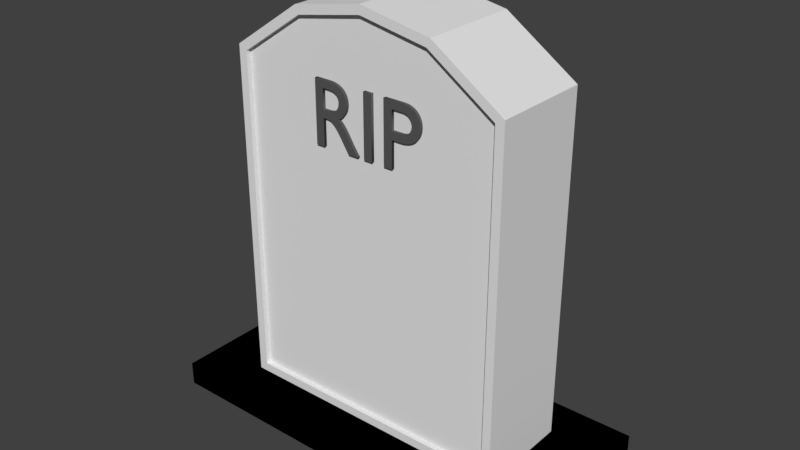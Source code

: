# Source: Tombstone.blend  (saved by Blender 2.79.0; exported with 4.5.12 LTS)
import bpy
from mathutils import Matrix  # noqa: F401  (used for matrix-valued properties, if any)

bpy.ops.wm.read_factory_settings(use_empty=True)
scene = bpy.context.scene
scene.name = 'Scene'

# ---- collections
col_collection_1 = bpy.data.collections.new('Collection 1'); scene.collection.children.link(col_collection_1)

# ---- materials (node trees are filled in below, after node groups)
mat_tombstone = bpy.data.materials.new('Tombstone')
mat_tombstone.alpha_threshold = 0.0
mat_tombstone.use_transparent_shadow = False
mat_tombstone.roughness = 0.5
mat_tombstone.line_color = (0.0, 0.0, 0.0, 1.0)
mat_tombstone_letter = bpy.data.materials.new('Tombstone letter')
mat_tombstone_letter.alpha_threshold = 0.0
mat_tombstone_letter.use_transparent_shadow = False
mat_tombstone_letter.diffuse_color = (0.0985, 0.0985, 0.0985, 1.0)
mat_tombstone_letter.roughness = 0.5

# ---- material node trees

# ---- world
world_world = bpy.data.worlds.new('World'); scene.world = world_world
world_world.color = (0.05088, 0.05088, 0.05088)
world_world.use_sun_shadow = False
world_world.sun_shadow_jitter_overblur = 0.0
world_world.cycles.sampling_method = 'MANUAL'

# ---- meshes
me_cube = bpy.data.meshes.new('Cube')
me_cube.from_pydata([(1.0, 0.6616, -0.0595), (1.0, -0.6616, -0.0595), (-1.0, -0.6616, -0.0595), (-1.0, 0.6616, -0.0595), (1.0, 0.6616, 0.0595), (1.0, -0.6616, 0.0595), (-1.0, -0.6616, 0.0595), (-1.0, 0.6616, 0.0595), (1.0, 0.6616, 0.0595), (1.0, -0.6616, 0.0595), (-1.0, 0.6616, 0.0595), (-1.0, -0.6616, 0.0595), (0.7037, 0.3654, 0.0595), (-0.7037, 0.3654, 0.0595), (1.0, 0.6616, 0.0595), (1.0, -0.6616, 0.0595), (-1.0, 0.6616, 0.0595), (-1.0, -0.6616, 0.0595), (0.6604, 0.3654, 1.731), (-0.6604, 0.3654, 1.731), (0.5, 0.6616, -0.0595), (1.788e-07, 0.6616, -0.0595), (-0.5, 0.6616, -0.0595), (0.5, -0.6616, -0.0595), (-5.96e-08, -0.6616, -0.0595), (-0.5, -0.6616, -0.0595), (0.5, 0.6616, 0.0595), (2.384e-07, 0.6616, 0.0595), (-0.5, 0.6616, 0.0595), (0.5, -0.6616, 0.0595), (-4.768e-07, -0.6616, 0.0595), (-0.5, -0.6616, 0.0595), (0.5, 0.6616, 0.0595), (2.384e-07, 0.6616, 0.0595), (-0.5, 0.6616, 0.0595), (0.5, -0.6616, 0.0595), (-4.768e-07, -0.6616, 0.0595), (-0.5, -0.6616, 0.0595), (0.5, 0.6616, 0.0595), (2.384e-07, 0.6616, 0.0595), (-0.5, 0.6616, 0.0595), (0.5, -0.6616, 0.0595), (-4.768e-07, -0.6616, 0.0595), (-0.5, -0.6616, 0.0595), (0.3519, 0.3654, 0.0595), (8.941e-08, 0.3654, 0.0595), (-0.3519, 0.3654, 0.0595), (0.3351, 0.3654, 1.951), (8.974e-08, 0.3654, 2.013), (-0.3351, 0.3654, 1.951), (-0.3519, 0.3654, 0.1029), (-0.6604, 0.3654, 0.1029), (-0.3519, 0.3654, 1.992), (-0.7037, 0.3654, 1.754), (0.7037, 0.3654, 1.754), (0.3519, 0.3654, 0.1029), (0.6604, 0.3654, 0.1029), (8.941e-08, 0.3654, 0.1029), (0.3519, 0.3654, 1.992), (8.941e-08, 0.3654, 2.057), (-0.3519, 0.329, 0.1029), (-0.6604, 0.329, 0.1029), (0.6604, 0.329, 0.1029), (0.3519, 0.329, 0.1029), (8.449e-08, 0.329, 0.1029), (-0.3351, 0.329, 1.951), (-0.6604, 0.329, 1.731), (0.6604, 0.329, 1.731), (0.3351, 0.329, 1.951), (8.482e-08, 0.329, 2.013), (1.0, -0.6616, -0.0595), (1.0, 0.6616, -0.0595), (-1.0, 0.6616, -0.0595), (-1.0, -0.6616, -0.0595), (1.0, -0.6616, 0.0595), (1.0, 0.6616, 0.0595), (-1.0, 0.6616, 0.0595), (-1.0, -0.6616, 0.0595), (1.0, -0.6616, 0.0595), (1.0, 0.6616, 0.0595), (-1.0, -0.6616, 0.0595), (-1.0, 0.6616, 0.0595), (0.7037, -0.3654, 0.0595), (-0.7037, -0.3654, 0.0595), (1.0, -0.6616, 0.0595), (1.0, 0.6616, 0.0595), (-1.0, -0.6616, 0.0595), (-1.0, 0.6616, 0.0595), (0.6604, -0.3654, 1.731), (-0.6604, -0.3654, 1.731), (0.5, -0.6616, -0.0595), (1.788e-07, -0.6616, -0.0595), (-0.5, -0.6616, -0.0595), (0.5, 0.6616, -0.0595), (-5.96e-08, 0.6616, -0.0595), (-0.5, 0.6616, -0.0595), (0.5, -0.6616, 0.0595), (2.384e-07, -0.6616, 0.0595), (-0.5, -0.6616, 0.0595), (0.5, 0.6616, 0.0595), (-4.768e-07, 0.6616, 0.0595), (-0.5, 0.6616, 0.0595), (0.5, -0.6616, 0.0595), (2.384e-07, -0.6616, 0.0595), (-0.5, -0.6616, 0.0595), (0.5, 0.6616, 0.0595), (-4.768e-07, 0.6616, 0.0595), (-0.5, 0.6616, 0.0595), (0.5, -0.6616, 0.0595), (2.384e-07, -0.6616, 0.0595), (-0.5, -0.6616, 0.0595), (0.5, 0.6616, 0.0595), (-4.768e-07, 0.6616, 0.0595), (-0.5, 0.6616, 0.0595), (0.3519, -0.3654, 0.0595), (8.941e-08, -0.3654, 0.0595), (-0.3519, -0.3654, 0.0595), (0.3351, -0.3654, 1.951), (8.974e-08, -0.3654, 2.013), (-0.3351, -0.3654, 1.951), (-0.3519, -0.3654, 0.1029), (-0.6604, -0.3654, 0.1029), (-0.3519, -0.3654, 1.992), (-0.7037, -0.3654, 1.754), (0.7037, -0.3654, 1.754), (0.3519, -0.3654, 0.1029), (0.6604, -0.3654, 0.1029), (8.941e-08, -0.3654, 0.1029), (0.3519, -0.3654, 1.992), (8.941e-08, -0.3654, 2.057), (-0.3519, -0.329, 0.1029), (-0.6604, -0.329, 0.1029), (0.6604, -0.329, 0.1029), (0.3519, -0.329, 0.1029), (8.449e-08, -0.329, 0.1029), (-0.3351, -0.329, 1.951), (-0.6604, -0.329, 1.731), (0.6604, -0.329, 1.731), (0.3351, -0.329, 1.951), (8.482e-08, -0.329, 2.013), (0.7037, 0.0, 0.0595), (-0.7037, 0.0, 0.0595), (0.7037, 0.0, 1.754), (-0.7037, 0.0, 1.754), (0.3519, 0.0, 1.992), (-1.043e-07, 0.0, 2.057), (-0.3519, 0.0, 1.992), (1.0, 0.6616, -0.0595), (1.0, -0.6616, -0.0595), (-0.5, 0.6616, -0.0595), (-1.0, 0.6616, -0.0595), (-0.5, -0.6616, -0.0595), (-1.0, -0.6616, -0.0595), (0.5, 0.6616, -0.0595), (1.788e-07, 0.6616, -0.0595), (0.5, -0.6616, -0.0595), (-5.96e-08, -0.6616, -0.0595), (1.0, 0.6616, -0.0595), (1.0, -0.6616, -0.0595), (-0.5, 0.6616, -0.0595), (-1.0, 0.6616, -0.0595), (1.0, 0.6616, 0.0595), (-0.5, -0.6616, -0.0595), (-1.0, -0.6616, -0.0595), (1.0, -0.6616, 0.0595), (-1.0, -0.6616, 0.0595), (-1.0, 0.6616, 0.0595), (-0.5, 0.6616, 0.0595), (-0.5, -0.6616, 0.0595), (0.5, 0.6616, -0.0595), (1.788e-07, 0.6616, -0.0595), (0.5, -0.6616, -0.0595), (-5.96e-08, -0.6616, -0.0595), (0.5, 0.6616, 0.0595), (2.384e-07, 0.6616, 0.0595), (0.5, -0.6616, 0.0595), (-4.768e-07, -0.6616, 0.0595), (-0.5, -0.6616, -0.0595), (-1.0, -0.6616, -0.0595), (1.0, -0.6616, -0.0595), (1.0, -0.6616, 0.0595), (-0.5, 0.6616, -0.0595), (-1.0, 0.6616, -0.0595), (1.0, 0.6616, -0.0595), (1.0, 0.6616, 0.0595), (-1.0, 0.6616, 0.0595), (-1.0, -0.6616, 0.0595), (-0.5, -0.6616, 0.0595), (-0.5, 0.6616, 0.0595), (0.5, -0.6616, -0.0595), (1.788e-07, -0.6616, -0.0595), (0.5, 0.6616, -0.0595), (-5.96e-08, 0.6616, -0.0595), (0.5, -0.6616, 0.0595), (2.384e-07, -0.6616, 0.0595), (0.5, 0.6616, 0.0595), (-4.768e-07, 0.6616, 0.0595), (1.0, 0.6616, -0.0595), (1.0, -0.6616, -0.0595), (-0.5, 0.6616, -0.0595), (-1.0, 0.6616, -0.0595), (-0.5, -0.6616, -0.0595), (-1.0, -0.6616, -0.0595), (0.5, 0.6616, -0.0595), (1.788e-07, 0.6616, -0.0595), (0.5, -0.6616, -0.0595), (-5.96e-08, -0.6616, -0.0595)], [], [(7, 6, 11, 10), (101, 100, 196, 188), (2, 6, 7, 3), (10, 11, 17, 16), (28, 7, 10, 34), (29, 5, 9, 35), (5, 4, 8, 9), (34, 10, 16, 40), (35, 9, 15, 41), (9, 8, 14, 15), (121, 83, 116, 115, 114, 82, 126, 125, 127, 120), (153, 147, 197, 203), (14, 38, 39, 40, 16, 17, 43, 42, 41, 15), (11, 37, 43, 17), (37, 36, 42, 43), (36, 35, 41, 42), (8, 32, 38, 14), (32, 33, 39, 38), (33, 34, 40, 39), (6, 31, 37, 11), (31, 30, 36, 37), (30, 29, 35, 36), (4, 26, 32, 8), (26, 27, 33, 32), (27, 28, 34, 33), (75, 71, 183, 184), (50, 51, 61, 60), (24, 25, 151, 156), (49, 19, 53, 52), (19, 51, 13, 53), (56, 18, 54, 12), (18, 47, 58, 54), (47, 48, 59, 58), (48, 49, 52, 59), (61, 66, 65, 69, 68, 67, 62, 63, 64, 60), (18, 56, 62, 67), (47, 18, 67, 68), (56, 55, 63, 62), (19, 49, 65, 66), (55, 57, 64, 63), (48, 47, 68, 69), (51, 19, 66, 61), (49, 48, 69, 65), (57, 50, 60, 64), (58, 59, 145, 129, 128, 144), (54, 58, 144, 128, 124, 142), (140, 12, 54, 142, 124, 82), (59, 52, 146, 122, 129, 145), (52, 53, 143, 123, 122, 146), (77, 80, 81, 76), (70, 71, 75, 74), (23, 1, 158, 171), (80, 86, 87, 81), (98, 104, 80, 77), (99, 105, 79, 75), (75, 79, 78, 74), (104, 110, 86, 80), (105, 111, 85, 79), (79, 85, 84, 78), (100, 99, 195, 196), (84, 85, 111, 112, 113, 87, 86, 110, 109, 108), (81, 87, 113, 107), (107, 113, 112, 106), (106, 112, 111, 105), (78, 84, 108, 102), (102, 108, 109, 103), (103, 109, 110, 104), (76, 81, 107, 101), (101, 107, 106, 100), (100, 106, 105, 99), (74, 78, 102, 96), (96, 102, 103, 97), (97, 103, 104, 98), (31, 6, 165, 168), (120, 130, 131, 121), (95, 94, 93, 71, 70, 90, 91, 92, 73, 72), (119, 122, 123, 89), (89, 123, 83, 121), (126, 82, 124, 88), (51, 50, 57, 55, 56, 12, 44, 45, 46, 13), (88, 124, 128, 117), (117, 128, 129, 118), (118, 129, 122, 119), (131, 130, 134, 133, 132, 137, 138, 139, 135, 136), (88, 137, 132, 126), (117, 138, 137, 88), (126, 132, 133, 125), (89, 136, 135, 119), (125, 133, 134, 127), (118, 139, 138, 117), (121, 131, 136, 89), (119, 135, 139, 118), (127, 134, 130, 120), (152, 150, 200, 202), (2, 3, 150, 152), (22, 21, 154, 149), (1, 23, 155, 148), (25, 2, 152, 151), (20, 0, 147, 153), (0, 1, 148, 147), (23, 24, 156, 155), (3, 22, 149, 150), (21, 20, 153, 154), (157, 161, 164, 158), (159, 160, 166, 167, 174, 173, 161, 157, 169, 170), (168, 165, 163, 162, 172, 171, 158, 164, 175, 176), (182, 178, 186, 185), (177, 190, 189, 179, 180, 193, 194, 187, 186, 178), (188, 196, 195, 184, 183, 191, 192, 181, 182, 185), (24, 23, 171, 172), (72, 73, 178, 182), (154, 153, 203, 204), (25, 24, 172, 162), (149, 154, 204, 199), (26, 4, 161, 173), (1, 0, 157, 158), (90, 70, 179, 189), (148, 155, 205, 198), (27, 26, 173, 174), (22, 3, 160, 159), (91, 90, 189, 190), (155, 156, 206, 205), (28, 27, 174, 167), (98, 77, 186, 187), (92, 91, 190, 177), (156, 151, 201, 206), (5, 29, 175, 164), (76, 101, 188, 185), (2, 25, 162, 163), (71, 93, 191, 183), (29, 30, 176, 175), (77, 76, 185, 186), (93, 94, 192, 191), (30, 31, 168, 176), (94, 95, 181, 192), (6, 2, 163, 165), (74, 96, 193, 180), (147, 148, 198, 197), (3, 7, 166, 160), (96, 97, 194, 193), (0, 20, 169, 157), (73, 92, 177, 178), (150, 149, 199, 200), (4, 5, 164, 161), (97, 98, 187, 194), (20, 21, 170, 169), (70, 74, 180, 179), (151, 152, 202, 201), (7, 28, 167, 166), (99, 75, 184, 195), (21, 22, 159, 170), (95, 72, 182, 181), (13, 141, 83, 123, 143, 53)])
_uv = me_cube.uv_layers.new(name='UVMap')
_uv.uv.foreach_set('vector', [0.0, 0.0, 0.0, 0.0, 0.0, 0.0, 0.0, 0.0, 0.0, 0.0, 0.0, 0.0, 0.0, 0.0, 0.0, 0.0, 0.8564, 0.6947, 0.877, 0.6947, 0.877, 0.9299, 0.8564, 0.9299, 0.0, 0.0, 0.0, 0.0, 0.0, 0.0, 0.0, 0.0, 0.0, 0.0, 0.0, 0.0, 0.0, 0.0, 0.0, 0.0, 0.0, 0.0, 0.0, 0.0, 0.0, 0.0, 0.0, 0.0, 0.0, 0.0, 0.0, 0.0, 0.0, 0.0, 0.0, 0.0, 0.0, 0.0, 0.0, 0.0, 0.0, 0.0, 0.0, 0.0, 0.0, 0.0, 0.0, 0.0, 0.0, 0.0, 0.0, 0.0, 0.0, 0.0, 0.0, 0.0, 0.0, 0.0, 0.0, 0.0, 0.2516, 0.00771, 0.2441, 0.0, 0.3051, 6.622e-10, 0.3661, 6.622e-10, 0.4271, 6.622e-10, 0.4882, 1.324e-09, 0.4806, 0.00771, 0.4271, 0.00771, 0.3661, 0.00771, 0.3051, 0.00771, 0.0, 0.0, 0.0, 0.0, 0.0, 0.0, 0.0, 0.0, 0.2295, 0.7106, 0.2295, 0.6217, 0.2295, 0.5329, 0.2295, 0.444, 0.2295, 0.3551, 0.4589, 0.3551, 0.4589, 0.444, 0.4589, 0.5329, 0.4589, 0.6217, 0.4589, 0.7106, 0.0, 0.0, 0.0, 0.0, 0.0, 0.0, 0.0, 0.0, 0.0, 0.0, 0.0, 0.0, 0.0, 0.0, 0.0, 0.0, 0.0, 0.0, 0.0, 0.0, 0.0, 0.0, 0.0, 0.0, 0.0, 0.0, 0.0, 0.0, 0.0, 0.0, 0.0, 0.0, 0.0, 0.0, 0.0, 0.0, 0.0, 0.0, 0.0, 0.0, 0.0, 0.0, 0.0, 0.0, 0.0, 0.0, 0.0, 0.0, 0.0, 0.0, 0.0, 0.0, 0.0, 0.0, 0.0, 0.0, 0.0, 0.0, 0.0, 0.0, 0.0, 0.0, 0.0, 0.0, 0.0, 0.0, 0.0, 0.0, 0.0, 0.0, 0.0, 0.0, 0.0, 0.0, 0.0, 0.0, 0.0, 0.0, 0.0, 0.0, 0.0, 0.0, 0.0, 0.0, 0.0, 0.0, 0.0, 0.0, 0.0, 0.0, 0.0, 0.0, 0.0, 0.0, 0.0, 0.0, 0.0, 0.0, 0.0, 0.0, 0.0, 0.0, 0.0, 0.0, 0.02523, 0.8905, 0.02523, 0.9454, 0.01892, 0.9454, 0.01892, 0.8905, 0.0, 0.0, 0.0, 0.0, 0.0, 0.0, 0.0, 0.0, 0.06394, 0.01891, 0.007522, 0.05802, 0.0, 0.05392, 0.06102, 0.01162, 0.007522, 0.05802, 0.007522, 0.3474, 4.135e-08, 0.3551, 0.0, 0.05392, 0.2366, 0.3474, 0.2366, 0.05802, 0.2441, 0.05392, 0.2441, 0.3551, 0.2366, 0.05802, 0.1801, 0.01891, 0.1831, 0.01162, 0.2441, 0.05392, 0.1801, 0.01891, 0.122, 0.007842, 0.122, 0.0, 0.1831, 0.01162, 0.122, 0.007842, 0.06394, 0.01891, 0.06102, 0.01162, 0.122, 0.0, 0.4882, 0.3396, 0.4882, 0.05017, 0.5446, 0.01106, 0.6027, 0.0, 0.6608, 0.01106, 0.7172, 0.05017, 0.7172, 0.3396, 0.6637, 0.3396, 0.6027, 0.3396, 0.5417, 0.3396, 0.9103, 0.6947, 0.9103, 0.9841, 0.904, 0.9841, 0.904, 0.6947, 0.03154, 0.8875, 0.03154, 0.9454, 0.02523, 0.9454, 0.02523, 0.8875, 0.02523, 0.7106, 0.02523, 0.7654, 0.01892, 0.7654, 0.01892, 0.7106, 0.03154, 0.7106, 0.03154, 0.7684, 0.02523, 0.7684, 0.02523, 0.7106, 0.02523, 0.7654, 0.02523, 0.828, 0.01892, 0.828, 0.01892, 0.7654, 0.03154, 0.828, 0.03154, 0.8875, 0.02523, 0.8875, 0.02523, 0.828, 0.9166, 0.6947, 0.9166, 0.9841, 0.9103, 0.9841, 0.9103, 0.6947, 0.03154, 0.7684, 0.03154, 0.828, 0.02523, 0.828, 0.02523, 0.7684, 0.02523, 0.828, 0.02523, 0.8905, 0.01892, 0.8905, 0.01892, 0.828, 0.8151, 0.7572, 0.8151, 0.8198, 0.7518, 0.8198, 0.6884, 0.8198, 0.6884, 0.7572, 0.7518, 0.7572, 0.8151, 0.6947, 0.8151, 0.7572, 0.7518, 0.7572, 0.6884, 0.7572, 0.6884, 0.6947, 0.7518, 0.6947, 0.9073, 8.608e-09, 0.9706, 0.0, 0.9706, 0.3012, 0.9073, 0.3012, 0.8439, 0.3012, 0.8439, 6.622e-09, 0.8151, 0.8198, 0.8151, 0.8823, 0.7518, 0.8823, 0.6884, 0.8823, 0.6884, 0.8198, 0.7518, 0.8198, 0.8151, 0.8823, 0.8151, 0.9449, 0.7518, 0.9449, 0.6884, 0.9449, 0.6884, 0.8823, 0.7518, 0.8823, 0.0, 0.0, 0.0, 0.0, 0.0, 0.0, 0.0, 0.0, 0.8358, 0.9299, 0.8358, 0.6947, 0.8564, 0.6947, 0.8564, 0.9299, 0.0, 0.0, 0.0, 0.0, 0.0, 0.0, 0.0, 0.0, 0.0, 0.0, 0.0, 0.0, 0.0, 0.0, 0.0, 0.0, 0.0, 0.0, 0.0, 0.0, 0.0, 0.0, 0.0, 0.0, 0.0, 0.0, 0.0, 0.0, 0.0, 0.0, 0.0, 0.0, 0.0, 0.0, 0.0, 0.0, 0.0, 0.0, 0.0, 0.0, 0.0, 0.0, 0.0, 0.0, 0.0, 0.0, 0.0, 0.0, 0.0, 0.0, 0.0, 0.0, 0.0, 0.0, 0.0, 0.0, 0.0, 0.0, 0.0, 0.0, 0.0, 0.0, 0.0, 0.0, 0.0, 0.0, 0.0, 0.0, 0.0, 0.0, 0.0, 0.0, 0.0, 0.3551, 0.2295, 0.3551, 0.2295, 0.444, 0.2295, 0.5329, 0.2295, 0.6217, 0.2295, 0.7106, 1.24e-07, 0.7106, 8.269e-08, 0.6217, 6.202e-08, 0.5329, 4.135e-08, 0.444, 0.0, 0.0, 0.0, 0.0, 0.0, 0.0, 0.0, 0.0, 0.0, 0.0, 0.0, 0.0, 0.0, 0.0, 0.0, 0.0, 0.0, 0.0, 0.0, 0.0, 0.0, 0.0, 0.0, 0.0, 0.0, 0.0, 0.0, 0.0, 0.0, 0.0, 0.0, 0.0, 0.0, 0.0, 0.0, 0.0, 0.0, 0.0, 0.0, 0.0, 0.0, 0.0, 0.0, 0.0, 0.0, 0.0, 0.0, 0.0, 0.0, 0.0, 0.0, 0.0, 0.0, 0.0, 0.0, 0.0, 0.0, 0.0, 0.0, 0.0, 0.0, 0.0, 0.0, 0.0, 0.0, 0.0, 0.0, 0.0, 0.0, 0.0, 0.0, 0.0, 0.0, 0.0, 0.0, 0.0, 0.0, 0.0, 0.0, 0.0, 0.0, 0.0, 0.0, 0.0, 0.0, 0.0, 0.0, 0.0, 0.0, 0.0, 0.0, 0.0, 0.0, 0.0, 0.0, 0.0, 0.0, 0.0, 0.0, 0.0, 0.0, 0.0, 0.0, 0.0, 0.01261, 0.8905, 0.01892, 0.8905, 0.01892, 0.9454, 0.01261, 0.9454, 0.4589, 0.6217, 0.4589, 0.5329, 0.4589, 0.444, 0.4589, 0.3551, 0.6884, 0.3551, 0.6884, 0.444, 0.6884, 0.5329, 0.6884, 0.6217, 0.6884, 0.7106, 0.4589, 0.7106, 0.308, 0.3362, 0.3051, 0.3435, 0.2441, 0.3012, 0.2516, 0.2971, 0.2516, 0.2971, 0.2441, 0.3012, 0.2441, 0.0, 0.2516, 0.00771, 0.4806, 0.00771, 0.4882, 1.324e-09, 0.4882, 0.3012, 0.4806, 0.2971, 0.007522, 0.3474, 0.06102, 0.3474, 0.122, 0.3474, 0.1831, 0.3474, 0.2366, 0.3474, 0.2441, 0.3551, 0.1831, 0.3551, 0.122, 0.3551, 0.06102, 0.3551, 4.135e-08, 0.3551, 0.4806, 0.2971, 0.4882, 0.3012, 0.4271, 0.3435, 0.4242, 0.3362, 0.4242, 0.3362, 0.4271, 0.3435, 0.3661, 0.3551, 0.3661, 0.3473, 0.3661, 0.3473, 0.3661, 0.3551, 0.3051, 0.3435, 0.308, 0.3362, 0.9175, 0.6947, 0.864, 0.6947, 0.8029, 0.6947, 0.7419, 0.6947, 0.6884, 0.6947, 0.6884, 0.4053, 0.7448, 0.3662, 0.8029, 0.3551, 0.861, 0.3662, 0.9175, 0.4053, 0.8977, 0.6947, 0.904, 0.6947, 0.904, 0.9841, 0.8977, 0.9841, 0.01261, 0.7684, 0.006307, 0.7684, 0.006307, 0.7106, 0.01261, 0.7106, 0.01261, 0.7106, 0.01892, 0.7106, 0.01892, 0.7654, 0.01261, 0.7654, 0.01261, 0.9454, 0.006307, 0.9454, 0.006307, 0.8875, 0.01261, 0.8875, 0.01261, 0.7654, 0.01892, 0.7654, 0.01892, 0.828, 0.01261, 0.828, 0.01261, 0.828, 0.006307, 0.828, 0.006307, 0.7684, 0.01261, 0.7684, 5.168e-09, 0.7106, 0.006307, 0.7106, 0.006307, 1.0, 0.0, 1.0, 0.01261, 0.8875, 0.006307, 0.8875, 0.006307, 0.828, 0.01261, 0.828, 0.01261, 0.828, 0.01892, 0.828, 0.01892, 0.8905, 0.01261, 0.8905, 0.0, 0.0, 0.0, 0.0, 0.0, 0.0, 0.0, 0.0, 0.0, 0.0, 0.0, 0.0, 0.0, 0.0, 0.0, 0.0, 0.0, 0.0, 0.0, 0.0, 0.0, 0.0, 0.0, 0.0, 0.0, 0.0, 0.0, 0.0, 0.0, 0.0, 0.0, 0.0, 0.0, 0.0, 0.0, 0.0, 0.0, 0.0, 0.0, 0.0, 0.0, 0.0, 0.0, 0.0, 0.0, 0.0, 0.0, 0.0, 0.0, 0.0, 0.0, 0.0, 0.0, 0.0, 0.0, 0.0, 0.0, 0.0, 0.0, 0.0, 0.0, 0.0, 0.0, 0.0, 0.0, 0.0, 0.0, 0.0, 0.0, 0.0, 0.0, 0.0, 0.0, 0.0, 0.0, 0.0, 0.0, 0.0, 0.0, 0.0, 0.8358, 0.9299, 0.8151, 0.9299, 0.8151, 0.6947, 0.8358, 0.6947, 0.9381, 0.6217, 0.9381, 0.7106, 0.9175, 0.7106, 0.9175, 0.6217, 0.9175, 0.5329, 0.9175, 0.444, 0.9175, 0.3551, 0.9381, 0.3551, 0.9381, 0.444, 0.9381, 0.5329, 1.0, 0.6217, 1.0, 0.7106, 0.9794, 0.7106, 0.9794, 0.6217, 0.9794, 0.5329, 0.9794, 0.444, 0.9794, 0.3551, 1.0, 0.3551, 1.0, 0.444, 1.0, 0.5329, 0.877, 0.9299, 0.877, 0.6947, 0.8977, 0.6947, 0.8977, 0.9299, 0.9587, 0.444, 0.9587, 0.5329, 0.9587, 0.6217, 0.9587, 0.7106, 0.9381, 0.7106, 0.9381, 0.6217, 0.9381, 0.5329, 0.9381, 0.444, 0.9381, 0.3551, 0.9587, 0.3551, 0.9794, 0.444, 0.9794, 0.5329, 0.9794, 0.6217, 0.9794, 0.7106, 0.9587, 0.7106, 0.9587, 0.6217, 0.9587, 0.5329, 0.9587, 0.444, 0.9587, 0.3551, 0.9794, 0.3551, 0.0, 0.0, 0.0, 0.0, 0.0, 0.0, 0.0, 0.0, 0.0, 0.0, 0.0, 0.0, 0.0, 0.0, 0.0, 0.0, 0.0, 0.0, 0.0, 0.0, 0.0, 0.0, 0.0, 0.0, 0.0, 0.0, 0.0, 0.0, 0.0, 0.0, 0.0, 0.0, 0.0, 0.0, 0.0, 0.0, 0.0, 0.0, 0.0, 0.0, 0.0, 0.0, 0.0, 0.0, 0.0, 0.0, 0.0, 0.0, 0.0, 0.0, 0.0, 0.0, 0.0, 0.0, 0.0, 0.0, 0.0, 0.0, 0.0, 0.0, 0.0, 0.0, 0.0, 0.0, 0.0, 0.0, 0.0, 0.0, 0.0, 0.0, 0.0, 0.0, 0.0, 0.0, 0.0, 0.0, 0.0, 0.0, 0.0, 0.0, 0.0, 0.0, 0.0, 0.0, 0.0, 0.0, 0.0, 0.0, 0.0, 0.0, 0.0, 0.0, 0.0, 0.0, 0.0, 0.0, 0.0, 0.0, 0.0, 0.0, 0.0, 0.0, 0.0, 0.0, 0.0, 0.0, 0.0, 0.0, 0.0, 0.0, 0.0, 0.0, 0.0, 0.0, 0.0, 0.0, 0.0, 0.0, 0.0, 0.0, 0.0, 0.0, 0.0, 0.0, 0.0, 0.0, 0.0, 0.0, 0.0, 0.0, 0.0, 0.0, 0.0, 0.0, 0.0, 0.0, 0.0, 0.0, 0.0, 0.0, 0.0, 0.0, 0.0, 0.0, 0.0, 0.0, 0.0, 0.0, 0.0, 0.0, 0.0, 0.0, 0.0, 0.0, 0.0, 0.0, 0.0, 0.0, 0.0, 0.0, 0.0, 0.0, 0.0, 0.0, 0.0, 0.0, 0.0, 0.0, 0.0, 0.0, 0.0, 0.0, 0.0, 0.0, 0.0, 0.0, 0.0, 0.0, 0.0, 0.0, 0.0, 0.0, 0.0, 0.0, 0.0, 0.0, 0.0, 0.0, 0.0, 0.0, 0.0, 0.0, 0.0, 0.0, 0.0, 0.0, 0.0, 0.0, 0.0, 0.0, 0.0, 0.0, 0.0, 0.0, 0.0, 0.0, 0.0, 0.0, 0.0, 0.0, 0.0, 0.0, 0.0, 0.0, 0.0, 0.0, 0.0, 0.0, 0.0, 0.0, 0.0, 0.0, 0.0, 0.0, 0.0, 0.0, 0.0, 0.0, 0.0, 0.0, 0.0, 0.0, 0.0, 0.0, 0.0, 0.0, 0.0, 0.0, 0.0, 0.0, 0.0, 0.0, 0.0, 0.0, 0.0, 0.0, 0.0, 0.0, 0.0, 0.0, 0.0, 0.0, 0.0, 0.0, 0.0, 0.0, 0.0, 0.0, 0.0, 0.0, 0.0, 0.0, 0.0, 0.0, 0.0, 0.0, 0.0, 0.0, 0.0, 0.0, 0.0, 0.0, 0.0, 0.0, 0.0, 0.0, 0.0, 0.0, 0.0, 0.0, 0.0, 0.0, 0.0, 0.0, 0.0, 0.0, 0.0, 0.0, 0.0, 0.0, 0.0, 0.0, 0.0, 0.0, 0.0, 0.0, 0.0, 0.0, 0.0, 0.0, 0.0, 0.0, 0.0, 0.0, 0.0, 0.0, 0.0, 0.0, 0.0, 0.0, 0.0, 0.0, 0.0, 0.0, 0.0, 0.0, 0.0, 0.0, 0.0, 0.0, 0.0, 0.0, 0.0, 0.0, 0.0, 0.0, 0.0, 0.0, 0.0, 0.0, 0.0, 0.0, 0.0, 0.0, 0.0, 0.0, 0.0, 0.0, 0.0, 0.0, 0.0, 0.0, 0.0, 0.0, 0.8439, 0.3012, 0.7806, 0.3012, 0.7172, 0.3012, 0.7172, 0.0, 0.7806, 0.0, 0.8439, 0.0])
_ca = me_cube.color_attributes.new('Col', 'BYTE_COLOR', 'CORNER')
_ca.data.foreach_set('color', [1.0, 1.0, 1.0, 1.0, 1.0, 1.0, 1.0, 1.0, 1.0, 1.0, 1.0, 1.0, 1.0, 1.0, 1.0, 1.0, 1.0, 1.0, 1.0, 1.0, 1.0, 1.0, 1.0, 1.0, 1.0, 1.0, 1.0, 1.0, 1.0, 1.0, 1.0, 1.0, 1.0, 1.0, 1.0, 1.0, 1.0, 1.0, 1.0, 1.0, 1.0, 1.0, 1.0, 1.0, 1.0, 1.0, 1.0, 1.0, 1.0, 1.0, 1.0, 1.0, 1.0, 1.0, 1.0, 1.0, 1.0, 1.0, 1.0, 1.0, 1.0, 1.0, 1.0, 1.0, 1.0, 1.0, 1.0, 1.0, 1.0, 1.0, 1.0, 1.0, 1.0, 1.0, 1.0, 1.0, 1.0, 1.0, 1.0, 1.0, 1.0, 1.0, 1.0, 1.0, 1.0, 1.0, 1.0, 1.0, 1.0, 1.0, 1.0, 1.0, 1.0, 1.0, 1.0, 1.0, 1.0, 1.0, 1.0, 1.0, 1.0, 1.0, 1.0, 1.0, 1.0, 1.0, 1.0, 1.0, 1.0, 1.0, 1.0, 1.0, 1.0, 1.0, 1.0, 1.0, 1.0, 1.0, 1.0, 1.0, 1.0, 1.0, 1.0, 1.0, 1.0, 1.0, 1.0, 1.0, 1.0, 1.0, 1.0, 1.0, 1.0, 1.0, 1.0, 1.0, 1.0, 1.0, 1.0, 1.0, 1.0, 1.0, 1.0, 1.0, 1.0, 1.0, 1.0, 1.0, 1.0, 1.0, 1.0, 1.0, 1.0, 1.0, 1.0, 1.0, 1.0, 1.0, 1.0, 1.0, 1.0, 1.0, 1.0, 1.0, 1.0, 1.0, 1.0, 1.0, 1.0, 1.0, 1.0, 1.0, 1.0, 1.0, 1.0, 1.0, 1.0, 1.0, 1.0, 1.0, 1.0, 1.0, 1.0, 1.0, 1.0, 1.0, 1.0, 1.0, 1.0, 1.0, 1.0, 1.0, 1.0, 1.0, 1.0, 1.0, 1.0, 1.0, 1.0, 1.0, 1.0, 1.0, 1.0, 1.0, 1.0, 1.0, 1.0, 1.0, 1.0, 1.0, 1.0, 1.0, 1.0, 1.0, 1.0, 1.0, 1.0, 1.0, 1.0, 1.0, 1.0, 1.0, 1.0, 1.0, 1.0, 1.0, 1.0, 1.0, 1.0, 1.0, 1.0, 1.0, 1.0, 1.0, 1.0, 1.0, 1.0, 1.0, 1.0, 1.0, 1.0, 1.0, 1.0, 1.0, 1.0, 1.0, 1.0, 1.0, 1.0, 1.0, 1.0, 1.0, 1.0, 1.0, 1.0, 1.0, 1.0, 1.0, 1.0, 1.0, 1.0, 1.0, 1.0, 1.0, 1.0, 1.0, 1.0, 1.0, 1.0, 1.0, 1.0, 1.0, 1.0, 1.0, 1.0, 1.0, 1.0, 1.0, 1.0, 1.0, 1.0, 1.0, 1.0, 1.0, 1.0, 1.0, 1.0, 1.0, 1.0, 1.0, 1.0, 1.0, 1.0, 1.0, 1.0, 1.0, 1.0, 1.0, 1.0, 1.0, 1.0, 1.0, 1.0, 1.0, 1.0, 1.0, 1.0, 1.0, 1.0, 1.0, 1.0, 1.0, 1.0, 1.0, 1.0, 1.0, 1.0, 1.0, 1.0, 1.0, 1.0, 1.0, 1.0, 1.0, 1.0, 1.0, 1.0, 1.0, 1.0, 1.0, 1.0, 1.0, 1.0, 1.0, 1.0, 1.0, 1.0, 1.0, 1.0, 1.0, 1.0, 1.0, 1.0, 1.0, 1.0, 1.0, 1.0, 1.0, 1.0, 1.0, 1.0, 1.0, 1.0, 1.0, 1.0, 1.0, 1.0, 1.0, 1.0, 1.0, 1.0, 1.0, 1.0, 1.0, 1.0, 1.0, 1.0, 1.0, 1.0, 1.0, 1.0, 1.0, 1.0, 1.0, 1.0, 1.0, 1.0, 1.0, 1.0, 1.0, 1.0, 1.0, 1.0, 1.0, 1.0, 1.0, 1.0, 1.0, 1.0, 1.0, 1.0, 1.0, 1.0, 1.0, 1.0, 1.0, 1.0, 1.0, 1.0, 1.0, 1.0, 1.0, 1.0, 1.0, 1.0, 1.0, 1.0, 1.0, 1.0, 1.0, 1.0, 1.0, 1.0, 1.0, 1.0, 1.0, 1.0, 1.0, 1.0, 1.0, 1.0, 1.0, 1.0, 1.0, 1.0, 1.0, 1.0, 1.0, 1.0, 1.0, 1.0, 1.0, 1.0, 1.0, 1.0, 1.0, 1.0, 1.0, 1.0, 1.0, 1.0, 1.0, 1.0, 1.0, 1.0, 1.0, 1.0, 1.0, 1.0, 1.0, 1.0, 1.0, 1.0, 1.0, 1.0, 1.0, 1.0, 1.0, 1.0, 1.0, 1.0, 1.0, 1.0, 1.0, 1.0, 1.0, 1.0, 1.0, 1.0, 1.0, 1.0, 1.0, 1.0, 1.0, 1.0, 1.0, 1.0, 1.0, 1.0, 1.0, 1.0, 1.0, 1.0, 1.0, 1.0, 1.0, 1.0, 1.0, 1.0, 1.0, 1.0, 1.0, 1.0, 1.0, 1.0, 1.0, 1.0, 1.0, 1.0, 1.0, 1.0, 1.0, 1.0, 1.0, 1.0, 1.0, 1.0, 1.0, 1.0, 1.0, 1.0, 1.0, 1.0, 1.0, 1.0, 1.0, 1.0, 1.0, 1.0, 1.0, 1.0, 1.0, 1.0, 1.0, 1.0, 1.0, 1.0, 1.0, 1.0, 1.0, 1.0, 1.0, 1.0, 1.0, 1.0, 1.0, 1.0, 1.0, 1.0, 1.0, 1.0, 1.0, 1.0, 1.0, 1.0, 1.0, 1.0, 1.0, 1.0, 1.0, 1.0, 1.0, 1.0, 1.0, 1.0, 1.0, 1.0, 1.0, 1.0, 1.0, 1.0, 1.0, 1.0, 1.0, 1.0, 1.0, 1.0, 1.0, 1.0, 1.0, 1.0, 1.0, 1.0, 1.0, 1.0, 1.0, 1.0, 1.0, 1.0, 1.0, 1.0, 1.0, 1.0, 1.0, 1.0, 1.0, 1.0, 1.0, 1.0, 1.0, 1.0, 1.0, 1.0, 1.0, 1.0, 1.0, 1.0, 1.0, 1.0, 1.0, 1.0, 1.0, 1.0, 1.0, 1.0, 1.0, 1.0, 1.0, 1.0, 1.0, 1.0, 1.0, 1.0, 1.0, 1.0, 1.0, 1.0, 1.0, 1.0, 1.0, 1.0, 1.0, 1.0, 1.0, 1.0, 1.0, 1.0, 1.0, 1.0, 1.0, 1.0, 1.0, 1.0, 1.0, 1.0, 1.0, 1.0, 1.0, 1.0, 1.0, 1.0, 1.0, 1.0, 1.0, 1.0, 1.0, 1.0, 1.0, 1.0, 1.0, 1.0, 1.0, 1.0, 1.0, 1.0, 1.0, 1.0, 1.0, 1.0, 1.0, 1.0, 1.0, 1.0, 1.0, 1.0, 1.0, 1.0, 1.0, 1.0, 1.0, 1.0, 1.0, 1.0, 1.0, 1.0, 1.0, 1.0, 1.0, 1.0, 1.0, 1.0, 1.0, 1.0, 1.0, 1.0, 1.0, 1.0, 1.0, 1.0, 1.0, 1.0, 1.0, 1.0, 1.0, 1.0, 1.0, 1.0, 1.0, 1.0, 1.0, 1.0, 1.0, 1.0, 1.0, 1.0, 1.0, 1.0, 1.0, 1.0, 1.0, 1.0, 1.0, 1.0, 1.0, 1.0, 1.0, 1.0, 1.0, 1.0, 1.0, 1.0, 1.0, 1.0, 1.0, 1.0, 1.0, 1.0, 1.0, 1.0, 1.0, 1.0, 1.0, 1.0, 1.0, 1.0, 1.0, 1.0, 1.0, 1.0, 1.0, 1.0, 1.0, 1.0, 1.0, 1.0, 1.0, 1.0, 1.0, 1.0, 1.0, 1.0, 1.0, 1.0, 1.0, 1.0, 1.0, 1.0, 1.0, 1.0, 1.0, 1.0, 1.0, 1.0, 1.0, 1.0, 1.0, 1.0, 1.0, 1.0, 1.0, 1.0, 1.0, 1.0, 1.0, 1.0, 1.0, 1.0, 1.0, 1.0, 1.0, 1.0, 1.0, 1.0, 1.0, 1.0, 1.0, 1.0, 1.0, 1.0, 1.0, 1.0, 1.0, 1.0, 1.0, 1.0, 1.0, 1.0, 1.0, 1.0, 1.0, 1.0, 1.0, 1.0, 1.0, 1.0, 1.0, 1.0, 1.0, 1.0, 1.0, 1.0, 1.0, 1.0, 1.0, 1.0, 1.0, 1.0, 1.0, 1.0, 1.0, 1.0, 1.0, 1.0, 1.0, 1.0, 1.0, 1.0, 1.0, 1.0, 1.0, 1.0, 1.0, 1.0, 1.0, 1.0, 1.0, 1.0, 1.0, 1.0, 1.0, 1.0, 1.0, 1.0, 1.0, 1.0, 1.0, 1.0, 1.0, 1.0, 1.0, 1.0, 1.0, 1.0, 1.0, 1.0, 1.0, 1.0, 1.0, 1.0, 1.0, 1.0, 1.0, 1.0, 1.0, 1.0, 1.0, 1.0, 1.0, 1.0, 1.0, 1.0, 1.0, 1.0, 1.0, 1.0, 1.0, 1.0, 1.0, 1.0, 1.0, 1.0, 1.0, 1.0, 1.0, 1.0, 1.0, 1.0, 1.0, 1.0, 1.0, 1.0, 1.0, 1.0, 1.0, 1.0, 1.0, 1.0, 1.0, 1.0, 1.0, 1.0, 1.0, 1.0, 1.0, 1.0, 1.0, 1.0, 1.0, 1.0, 1.0, 1.0, 1.0, 1.0, 1.0, 1.0, 1.0, 1.0, 1.0, 1.0, 1.0, 1.0, 1.0, 1.0, 1.0, 1.0, 1.0, 1.0, 1.0, 1.0, 1.0, 1.0, 1.0, 1.0, 1.0, 1.0, 1.0, 1.0, 1.0, 1.0, 1.0, 1.0, 1.0, 1.0, 1.0, 1.0, 1.0, 1.0, 1.0, 1.0, 1.0, 1.0, 1.0, 1.0, 1.0, 1.0, 1.0, 1.0, 1.0, 1.0, 1.0, 1.0, 1.0, 1.0, 1.0, 1.0, 1.0, 1.0, 1.0, 1.0, 1.0, 1.0, 1.0, 1.0, 1.0, 1.0, 1.0, 1.0, 1.0, 1.0, 1.0, 1.0, 1.0, 1.0, 1.0, 1.0, 1.0, 1.0, 1.0, 1.0, 1.0, 1.0, 1.0, 1.0, 1.0, 1.0, 1.0, 1.0, 1.0, 1.0, 1.0, 1.0, 1.0, 1.0, 1.0, 1.0, 1.0, 1.0, 1.0, 1.0, 1.0, 1.0, 1.0, 1.0, 1.0, 1.0, 1.0, 1.0, 1.0, 1.0, 1.0, 1.0, 1.0, 1.0, 1.0, 1.0, 1.0, 1.0, 1.0, 1.0, 1.0, 1.0, 1.0, 1.0, 1.0, 1.0, 1.0, 1.0, 1.0, 1.0, 1.0, 1.0, 1.0, 1.0, 1.0, 1.0, 1.0, 1.0, 1.0, 1.0, 1.0, 1.0, 1.0, 1.0, 1.0, 1.0, 1.0, 1.0, 1.0, 1.0, 1.0, 1.0, 1.0, 1.0, 1.0, 1.0, 1.0, 1.0, 1.0, 1.0, 1.0, 1.0, 1.0, 1.0, 1.0, 1.0, 1.0, 1.0, 1.0, 1.0, 1.0, 1.0, 1.0, 1.0, 1.0, 1.0, 1.0, 1.0, 1.0, 1.0, 1.0, 1.0, 1.0, 1.0, 1.0, 1.0, 1.0, 1.0, 1.0, 1.0, 1.0, 1.0, 1.0, 1.0, 1.0, 1.0, 1.0, 1.0, 1.0, 1.0, 1.0, 1.0, 1.0, 1.0, 1.0, 1.0, 1.0, 1.0, 1.0, 1.0, 1.0, 1.0, 1.0, 1.0, 1.0, 1.0, 1.0, 1.0, 1.0, 1.0, 1.0, 1.0, 1.0, 1.0, 1.0, 1.0, 1.0, 1.0, 1.0, 1.0, 1.0, 1.0, 1.0, 1.0, 1.0, 1.0, 1.0, 1.0, 1.0, 1.0, 1.0, 1.0, 1.0, 1.0, 1.0, 1.0, 1.0, 1.0, 1.0, 1.0, 1.0, 1.0, 1.0, 1.0, 1.0, 1.0, 1.0, 1.0, 1.0, 1.0, 1.0, 1.0, 1.0, 1.0, 1.0, 1.0, 1.0, 1.0, 1.0, 1.0, 1.0, 1.0, 1.0, 1.0, 1.0, 1.0, 1.0, 1.0, 1.0, 1.0, 1.0, 1.0, 1.0, 1.0, 1.0, 1.0, 1.0, 1.0, 1.0, 1.0, 1.0, 1.0, 1.0, 1.0, 1.0, 1.0, 1.0, 1.0, 1.0, 1.0, 1.0, 1.0, 1.0, 1.0, 1.0, 1.0, 1.0, 1.0, 1.0, 1.0, 1.0, 1.0, 1.0, 1.0, 1.0, 1.0, 1.0, 1.0, 1.0, 1.0, 1.0, 1.0, 1.0, 1.0, 1.0, 1.0, 1.0, 1.0, 1.0, 1.0, 1.0, 1.0, 1.0, 1.0, 1.0, 1.0, 1.0, 1.0, 1.0, 1.0, 1.0, 1.0, 1.0, 1.0, 1.0, 1.0, 1.0, 1.0, 1.0, 1.0, 1.0, 1.0, 1.0, 1.0, 1.0, 1.0, 1.0, 1.0, 1.0, 1.0, 1.0, 1.0, 1.0, 1.0, 1.0, 1.0, 1.0, 1.0, 1.0, 1.0, 1.0, 1.0, 1.0, 1.0, 1.0, 1.0, 1.0, 1.0, 1.0, 1.0, 1.0, 1.0, 1.0, 1.0, 1.0, 1.0, 1.0, 1.0, 1.0, 1.0, 1.0, 1.0, 1.0, 1.0, 1.0, 1.0, 1.0, 1.0, 1.0, 1.0, 1.0, 1.0, 1.0, 1.0, 1.0, 1.0, 1.0, 1.0, 1.0, 1.0, 1.0, 1.0, 1.0, 1.0, 1.0, 1.0, 1.0, 1.0, 1.0, 1.0, 1.0, 1.0, 1.0, 1.0, 1.0, 1.0, 1.0, 1.0, 1.0, 1.0, 1.0, 1.0, 1.0, 1.0, 1.0, 1.0, 1.0, 1.0, 1.0, 1.0, 1.0, 1.0, 1.0, 1.0, 1.0, 1.0, 1.0, 1.0, 1.0, 1.0, 1.0, 1.0, 1.0, 1.0, 1.0, 1.0, 1.0, 1.0, 1.0, 1.0, 1.0, 1.0, 1.0, 1.0, 1.0, 1.0, 1.0, 1.0, 1.0, 1.0, 1.0, 1.0, 1.0, 1.0, 1.0, 1.0, 1.0, 1.0, 1.0, 1.0, 1.0, 1.0, 1.0, 1.0, 1.0, 1.0, 1.0, 1.0, 1.0, 1.0, 1.0, 1.0, 1.0, 1.0, 1.0, 1.0, 1.0, 1.0, 1.0, 1.0, 1.0, 1.0, 1.0, 1.0, 1.0, 1.0, 1.0, 1.0, 1.0, 1.0, 1.0, 1.0, 1.0, 1.0, 1.0, 1.0, 1.0, 1.0, 1.0, 1.0, 1.0, 1.0, 1.0, 1.0, 1.0, 1.0, 1.0, 1.0, 1.0, 1.0, 1.0, 1.0, 1.0, 1.0, 1.0, 1.0, 1.0, 1.0, 1.0, 1.0, 1.0, 1.0, 1.0, 1.0, 1.0, 1.0, 1.0, 1.0, 1.0, 1.0, 1.0, 1.0, 1.0, 1.0, 1.0, 1.0, 1.0, 1.0, 1.0, 1.0, 1.0, 1.0, 1.0, 1.0, 1.0, 1.0, 1.0, 1.0, 1.0, 1.0, 1.0, 1.0, 1.0, 1.0, 1.0, 1.0, 1.0, 1.0, 1.0, 1.0, 1.0, 1.0, 1.0, 1.0, 1.0, 1.0, 1.0, 1.0, 1.0, 1.0, 1.0, 1.0, 1.0, 1.0, 1.0, 1.0, 1.0, 1.0, 1.0, 1.0, 1.0, 1.0, 1.0, 1.0, 1.0, 1.0, 1.0, 1.0, 1.0, 1.0, 1.0, 1.0, 1.0, 1.0, 1.0, 1.0, 1.0, 1.0, 1.0, 1.0, 1.0, 1.0, 1.0, 1.0, 1.0, 1.0, 1.0, 1.0, 1.0, 1.0, 1.0, 1.0, 1.0, 1.0, 1.0, 1.0, 1.0, 1.0, 1.0, 1.0, 1.0, 1.0, 1.0, 1.0, 1.0, 1.0, 1.0, 1.0, 1.0, 1.0, 1.0, 1.0, 1.0, 1.0, 1.0, 1.0, 1.0, 1.0, 1.0, 1.0, 1.0, 1.0, 1.0, 1.0, 1.0, 1.0, 1.0, 1.0, 1.0, 1.0, 1.0, 1.0, 1.0, 1.0, 1.0, 1.0, 1.0, 1.0, 1.0, 1.0, 1.0, 1.0, 1.0, 1.0, 1.0, 1.0, 1.0, 1.0, 1.0, 1.0, 1.0, 1.0, 1.0, 1.0, 1.0, 1.0, 1.0, 1.0, 1.0, 1.0, 1.0, 1.0, 1.0, 1.0, 1.0, 1.0, 1.0, 1.0, 1.0, 1.0, 1.0, 1.0, 1.0, 1.0, 1.0, 1.0, 1.0, 1.0, 1.0, 1.0, 1.0, 1.0, 1.0, 1.0, 1.0, 1.0, 1.0, 1.0, 1.0, 1.0, 1.0, 1.0, 1.0, 1.0, 1.0, 1.0, 1.0, 1.0, 1.0, 1.0, 1.0, 1.0, 1.0, 1.0, 1.0, 1.0, 1.0, 1.0, 1.0, 1.0, 1.0, 1.0, 1.0, 1.0, 1.0, 1.0, 1.0, 1.0, 1.0, 1.0, 1.0, 1.0, 1.0, 1.0, 1.0, 1.0, 1.0, 1.0, 1.0, 1.0, 1.0, 1.0, 1.0, 1.0, 1.0, 1.0, 1.0, 1.0, 1.0, 1.0, 1.0, 1.0, 1.0, 1.0, 1.0, 1.0, 1.0, 1.0, 1.0, 1.0, 1.0, 1.0, 1.0, 1.0, 1.0, 1.0, 1.0, 1.0, 1.0, 1.0, 1.0, 1.0, 1.0, 1.0, 1.0, 1.0, 1.0, 1.0, 1.0, 1.0, 1.0, 1.0, 1.0, 1.0, 1.0, 1.0, 1.0, 1.0, 1.0, 1.0, 1.0, 1.0, 1.0, 1.0, 1.0, 1.0, 1.0, 1.0, 1.0, 1.0, 1.0, 1.0, 1.0, 1.0, 1.0, 1.0, 1.0, 1.0, 1.0, 1.0, 1.0, 1.0, 1.0, 1.0, 1.0, 1.0, 1.0, 1.0, 1.0, 1.0, 1.0, 1.0, 1.0, 1.0, 1.0, 1.0, 1.0, 1.0, 1.0, 1.0, 1.0, 1.0, 1.0, 1.0, 1.0, 1.0, 1.0, 1.0, 1.0, 1.0, 1.0, 1.0, 1.0, 1.0, 1.0, 1.0, 1.0, 1.0, 1.0, 1.0, 1.0, 1.0, 1.0, 1.0, 1.0, 1.0, 1.0, 1.0, 1.0, 1.0, 1.0, 1.0, 1.0, 1.0, 1.0, 1.0, 1.0, 1.0, 1.0, 1.0, 1.0, 1.0, 1.0, 1.0, 1.0, 1.0, 1.0, 1.0, 1.0, 1.0, 1.0, 1.0, 1.0, 1.0, 1.0, 1.0, 1.0, 1.0, 1.0, 1.0, 1.0, 1.0, 1.0, 1.0, 1.0, 1.0, 1.0, 1.0, 1.0, 1.0, 1.0, 1.0, 1.0, 1.0, 1.0, 1.0, 1.0, 1.0, 1.0, 1.0, 1.0, 1.0, 1.0, 1.0, 1.0, 1.0, 1.0, 1.0, 1.0, 1.0, 1.0, 1.0, 1.0, 1.0, 1.0, 1.0, 1.0, 1.0, 1.0, 1.0, 1.0, 1.0, 1.0, 1.0, 1.0, 1.0, 1.0, 1.0, 1.0, 1.0, 1.0, 1.0, 1.0, 1.0, 1.0, 1.0, 1.0, 1.0, 1.0, 1.0, 1.0, 1.0, 1.0, 1.0, 1.0, 1.0, 1.0, 1.0, 1.0, 1.0, 1.0, 1.0, 1.0, 1.0, 1.0, 1.0, 1.0, 1.0, 1.0, 1.0, 1.0, 1.0, 1.0, 1.0, 1.0, 1.0, 1.0, 1.0, 1.0, 1.0, 1.0, 1.0, 1.0, 1.0, 1.0, 1.0, 1.0, 1.0, 1.0, 1.0, 1.0, 1.0, 1.0, 1.0, 1.0, 1.0, 1.0, 1.0, 1.0, 1.0, 1.0, 1.0, 1.0, 1.0, 1.0, 1.0, 1.0, 1.0, 1.0, 1.0, 1.0, 1.0, 1.0, 1.0, 1.0, 1.0, 1.0, 1.0, 1.0, 1.0, 1.0, 1.0, 1.0, 1.0, 1.0, 1.0, 1.0, 1.0, 1.0, 1.0, 1.0, 1.0, 1.0, 1.0, 1.0, 1.0, 1.0, 1.0, 1.0, 1.0, 1.0, 1.0, 1.0, 1.0, 1.0, 1.0, 1.0, 1.0, 1.0, 1.0, 1.0, 1.0, 1.0, 1.0, 1.0, 1.0, 1.0, 1.0, 1.0, 1.0, 1.0, 1.0, 1.0, 1.0, 1.0, 1.0, 1.0, 1.0, 1.0, 1.0, 1.0, 1.0, 1.0, 1.0, 1.0, 1.0, 1.0, 1.0, 1.0, 1.0, 1.0, 1.0, 1.0, 1.0, 1.0, 1.0, 1.0, 1.0, 1.0, 1.0, 1.0, 1.0, 1.0, 1.0, 1.0, 1.0, 1.0, 1.0, 1.0, 1.0, 1.0, 1.0, 1.0, 1.0, 1.0, 1.0, 1.0, 1.0, 1.0, 1.0, 1.0, 1.0, 1.0, 1.0, 1.0, 1.0, 1.0, 1.0, 1.0, 1.0, 1.0, 1.0, 1.0, 1.0, 1.0, 1.0, 1.0, 1.0, 1.0, 1.0, 1.0, 1.0, 1.0, 1.0, 1.0, 1.0, 1.0, 1.0, 1.0, 1.0, 1.0, 1.0, 1.0, 1.0, 1.0, 1.0, 1.0, 1.0, 1.0, 1.0, 1.0, 1.0, 1.0, 1.0, 1.0, 1.0, 1.0, 1.0, 1.0, 1.0, 1.0, 1.0, 1.0, 1.0, 1.0, 1.0, 1.0, 1.0, 1.0, 1.0, 1.0, 1.0, 1.0, 1.0, 1.0, 1.0, 1.0, 1.0, 1.0, 1.0, 1.0, 1.0, 1.0, 1.0, 1.0, 1.0, 1.0, 1.0, 1.0, 1.0, 1.0, 1.0, 1.0, 1.0, 1.0, 1.0, 1.0, 1.0, 1.0, 1.0, 1.0, 1.0, 1.0, 1.0, 1.0, 1.0, 1.0, 1.0, 1.0, 1.0, 1.0, 1.0, 1.0, 1.0, 1.0, 1.0, 1.0, 1.0, 1.0, 1.0, 1.0, 1.0, 1.0, 1.0, 1.0, 1.0, 1.0, 1.0, 1.0, 1.0, 1.0, 1.0, 1.0, 1.0, 1.0, 1.0, 1.0, 1.0, 1.0, 1.0, 1.0, 1.0, 1.0, 1.0, 1.0, 1.0, 1.0, 1.0, 1.0, 1.0, 1.0, 1.0, 1.0, 1.0, 1.0, 1.0, 1.0, 1.0, 1.0, 1.0, 1.0, 1.0, 1.0, 1.0, 1.0, 1.0, 1.0, 1.0, 1.0, 1.0, 1.0, 1.0, 1.0, 1.0, 1.0, 1.0, 1.0, 1.0, 1.0, 1.0, 1.0, 1.0, 1.0, 1.0, 1.0, 1.0, 1.0, 1.0, 1.0, 1.0, 1.0, 1.0, 1.0, 1.0, 1.0, 1.0, 1.0, 1.0, 1.0, 1.0, 1.0, 1.0, 1.0, 1.0, 1.0, 1.0, 1.0, 1.0, 1.0, 1.0, 1.0, 1.0, 1.0, 1.0, 1.0, 1.0, 1.0, 1.0, 1.0, 1.0, 1.0, 1.0, 1.0, 1.0, 1.0, 1.0, 1.0, 1.0, 1.0, 1.0, 1.0, 1.0, 1.0, 1.0, 1.0, 1.0, 1.0, 1.0, 1.0, 1.0, 1.0, 1.0, 1.0, 1.0, 1.0, 1.0, 1.0, 1.0, 1.0, 1.0, 1.0, 1.0, 1.0, 1.0, 1.0, 1.0, 1.0, 1.0, 1.0, 1.0, 1.0, 1.0, 1.0, 1.0, 1.0, 1.0, 1.0, 1.0, 1.0, 1.0, 1.0, 1.0, 1.0, 1.0, 1.0, 1.0, 1.0, 1.0, 1.0, 1.0, 1.0, 1.0, 1.0, 1.0, 1.0, 1.0, 1.0, 1.0, 1.0, 1.0, 1.0, 1.0, 1.0, 1.0, 1.0, 1.0, 1.0, 1.0, 1.0, 1.0, 1.0, 1.0, 1.0, 1.0, 1.0, 1.0, 1.0, 1.0, 1.0, 1.0, 1.0, 1.0, 1.0, 1.0, 1.0, 1.0, 1.0, 1.0, 1.0, 1.0, 1.0, 1.0, 1.0, 1.0, 1.0, 1.0, 1.0, 1.0, 1.0, 1.0, 1.0, 1.0, 1.0, 1.0, 1.0, 1.0, 1.0, 1.0, 1.0, 1.0, 1.0, 1.0, 1.0, 1.0, 1.0, 1.0, 1.0, 1.0, 1.0, 1.0, 1.0, 1.0, 1.0, 1.0, 1.0, 1.0, 1.0, 1.0, 1.0, 1.0, 1.0, 1.0, 1.0, 1.0, 1.0, 1.0, 1.0, 1.0, 1.0, 1.0, 1.0, 1.0, 1.0, 1.0, 1.0, 1.0, 1.0, 1.0, 1.0, 1.0, 1.0, 1.0, 1.0, 1.0, 1.0, 1.0, 1.0, 1.0, 1.0, 1.0, 1.0, 1.0, 1.0, 1.0, 1.0, 1.0, 1.0, 1.0, 1.0, 1.0, 1.0, 1.0, 1.0, 1.0, 1.0, 1.0, 1.0, 1.0, 1.0, 1.0, 1.0, 1.0, 1.0, 1.0, 1.0, 1.0, 1.0, 1.0, 1.0, 1.0, 1.0, 1.0, 1.0, 1.0, 1.0, 1.0, 1.0, 1.0, 1.0, 1.0, 1.0, 1.0, 1.0, 1.0, 1.0, 1.0, 1.0, 1.0, 1.0, 1.0, 1.0, 1.0, 1.0, 1.0, 1.0, 1.0, 1.0, 1.0, 1.0, 1.0, 1.0, 1.0, 1.0, 1.0, 1.0, 1.0, 1.0, 1.0, 1.0, 1.0, 1.0, 1.0, 1.0, 1.0, 1.0, 1.0, 1.0, 1.0, 1.0, 1.0, 1.0, 1.0, 1.0, 1.0, 1.0, 1.0, 1.0, 1.0, 1.0, 1.0, 1.0, 1.0, 1.0, 1.0, 1.0, 1.0, 1.0, 1.0, 1.0, 1.0, 1.0, 1.0, 1.0, 1.0, 1.0, 1.0, 1.0, 1.0, 1.0, 1.0, 1.0, 1.0, 1.0, 1.0, 1.0, 1.0, 1.0, 1.0, 1.0, 1.0, 1.0, 1.0, 1.0, 1.0, 1.0, 1.0, 1.0, 1.0, 1.0, 1.0, 1.0, 1.0, 1.0, 1.0, 1.0, 1.0, 1.0, 1.0, 1.0, 1.0, 1.0, 1.0, 1.0, 1.0, 1.0, 1.0, 1.0, 1.0, 1.0, 1.0, 1.0, 1.0, 1.0, 1.0, 1.0, 1.0, 1.0, 1.0, 1.0, 1.0, 1.0, 1.0, 1.0, 1.0, 1.0, 1.0, 1.0, 1.0, 1.0, 1.0, 1.0, 1.0, 1.0, 1.0, 1.0, 1.0, 1.0, 1.0, 1.0, 1.0, 1.0, 1.0, 1.0, 1.0, 1.0, 1.0, 1.0, 1.0, 1.0, 1.0, 1.0, 1.0, 1.0, 1.0, 1.0, 1.0, 1.0, 1.0, 1.0, 1.0, 1.0, 1.0, 1.0, 1.0, 1.0, 1.0, 1.0, 1.0, 1.0, 1.0, 1.0, 1.0, 1.0, 1.0, 1.0, 1.0, 1.0, 1.0, 1.0, 1.0, 1.0, 1.0, 1.0, 1.0, 1.0, 1.0, 1.0, 1.0, 1.0, 1.0, 1.0, 1.0, 1.0, 1.0, 1.0, 1.0, 1.0, 1.0, 1.0, 1.0, 1.0, 1.0, 1.0, 1.0, 1.0, 1.0, 1.0, 1.0, 1.0, 1.0, 1.0, 1.0, 1.0, 1.0, 1.0, 1.0, 1.0, 1.0, 1.0, 1.0, 1.0, 1.0, 1.0, 1.0, 1.0, 1.0, 1.0, 1.0, 1.0, 1.0, 1.0, 1.0, 1.0, 1.0, 1.0, 1.0, 1.0, 1.0, 1.0, 1.0, 1.0, 1.0, 1.0, 1.0, 1.0, 1.0, 1.0, 1.0, 1.0, 1.0, 1.0, 1.0, 1.0, 1.0, 1.0, 1.0, 1.0, 1.0, 1.0, 1.0, 1.0, 1.0, 1.0, 1.0, 1.0, 1.0, 1.0, 1.0, 1.0, 1.0, 1.0, 1.0, 1.0, 1.0, 1.0, 1.0, 1.0, 1.0, 1.0, 1.0, 1.0, 1.0, 1.0, 1.0, 1.0, 1.0, 1.0, 1.0, 1.0, 1.0, 1.0])
me_cube.materials.append(mat_tombstone)
me_cube.use_remesh_preserve_volume = False
me_cube.use_remesh_preserve_attributes = False
me_cube.use_mirror_vertex_groups = False
me_cube.update()

# ---- curves / text
txt_rip_002 = bpy.data.curves.new('RIP.002', 'FONT')
txt_rip_002.dimensions = '2D'
txt_rip_002.body = 'RIP'
txt_rip_002.materials.append(mat_tombstone_letter)
txt_rip_002.use_path_clamp = True
txt_rip_002.bevel_resolution = 0
txt_rip_002.extrude = 0.029
txt_rip_001 = bpy.data.curves.new('RIP.001', 'FONT')
txt_rip_001.dimensions = '2D'
txt_rip_001.body = 'RIP'
txt_rip_001.materials.append(mat_tombstone_letter)
txt_rip_001.use_path_clamp = True
txt_rip_001.bevel_resolution = 0
txt_rip_001.extrude = 0.029
txt_rip_001.underline_position = 0.1

# ---- objects
ob_cube = bpy.data.objects.new('Cube', me_cube)
ob_text_002 = bpy.data.objects.new('Text.002', txt_rip_002)
ob_text_001 = bpy.data.objects.new('Text.001', txt_rip_001)

# ---- transforms, parenting, visibility, modifiers, constraints
ob_cube.location = (0.0, 0.0, 0.0)
ob_cube.scale = (1.0, 0.6784, 1.0)
ob_cube.lock_rotations_4d = False
ob_cube.empty_display_type = 'ARROWS'
ob_cube.lineart.crease_threshold = 0.0
ob_text_002.parent = ob_cube
ob_text_002.matrix_parent_inverse = Matrix(((1.0, 0.0, 0.0, 0.0), (0.0, 1.474, 0.0, 0.0), (0.0, 0.0, 1.0, 0.0), (0.0, 0.0, 0.0, 1.0)))
ob_text_002.location = (-0.2969, -0.2246, 1.395)
ob_text_002.rotation_euler = (1.571, 1.242e-21, 2.384e-07)
ob_text_002.scale = (0.4423, 0.4423, 0.4423)
ob_text_002.lineart.crease_threshold = 0.0
ob_text_001.parent = ob_cube
ob_text_001.matrix_parent_inverse = Matrix(((1.0, 0.0, 0.0, 0.0), (0.0, 1.474, 0.0, 0.0), (0.0, 0.0, 1.0, 0.0), (0.0, 0.0, 0.0, 1.0)))
ob_text_001.location = (0.3178, 0.2307, 1.395)
ob_text_001.rotation_euler = (1.571, 0.0, -3.142)
ob_text_001.scale = (0.4423, 0.4423, 0.4423)
ob_text_001.lineart.crease_threshold = 0.0

# ---- collection membership
col_collection_1.objects.link(ob_cube)
col_collection_1.objects.link(ob_text_002)
col_collection_1.objects.link(ob_text_001)

# ---- scene / render settings (as saved in the file)
scene.frame_start = 1; scene.frame_end = 250; scene.frame_set(27)
scene.render.engine = 'BLENDER_EEVEE_NEXT'
scene.render.resolution_percentage = 50
scene.render.dither_intensity = 0.0
scene.cycles.use_denoising = False
scene.cycles.samples = 128
scene.cycles.sampling_pattern = 'TABULATED_SOBOL'
scene.cycles.use_adaptive_sampling = False
scene.cycles.use_light_tree = False
scene.cycles.blur_glossy = 0.0
scene.cycles.sample_clamp_indirect = 0.0
scene.view_settings.view_transform = 'Standard'
bpy.context.view_layer.update()

# ---- added for rendering (the .blend has no active camera and no usable light): camera, sun
cam_auto = bpy.data.cameras.new('AutoCamera')
cam_auto.lens = 50.0
cam_auto.sensor_width = 36.0
cam_auto.clip_end = 1000.0
ob_auto_camera = bpy.data.objects.new('AutoCamera', cam_auto)
scene.collection.objects.link(ob_auto_camera)
ob_auto_camera.location = (2.81954, -3.38345, 3.25455)
ob_auto_camera.rotation_euler = (1.09748, -7.21219e-08, 0.694738)
scene.camera = ob_auto_camera
light_auto_sun = bpy.data.lights.new('AutoSun', 'SUN')
light_auto_sun.energy = 3.0
light_auto_sun.angle = 0.0523599
ob_auto_sun = bpy.data.objects.new('AutoSun', light_auto_sun)
scene.collection.objects.link(ob_auto_sun)
ob_auto_sun.rotation_euler = (0.872665, 0.174533, 0.523599)
bpy.context.view_layer.update()
